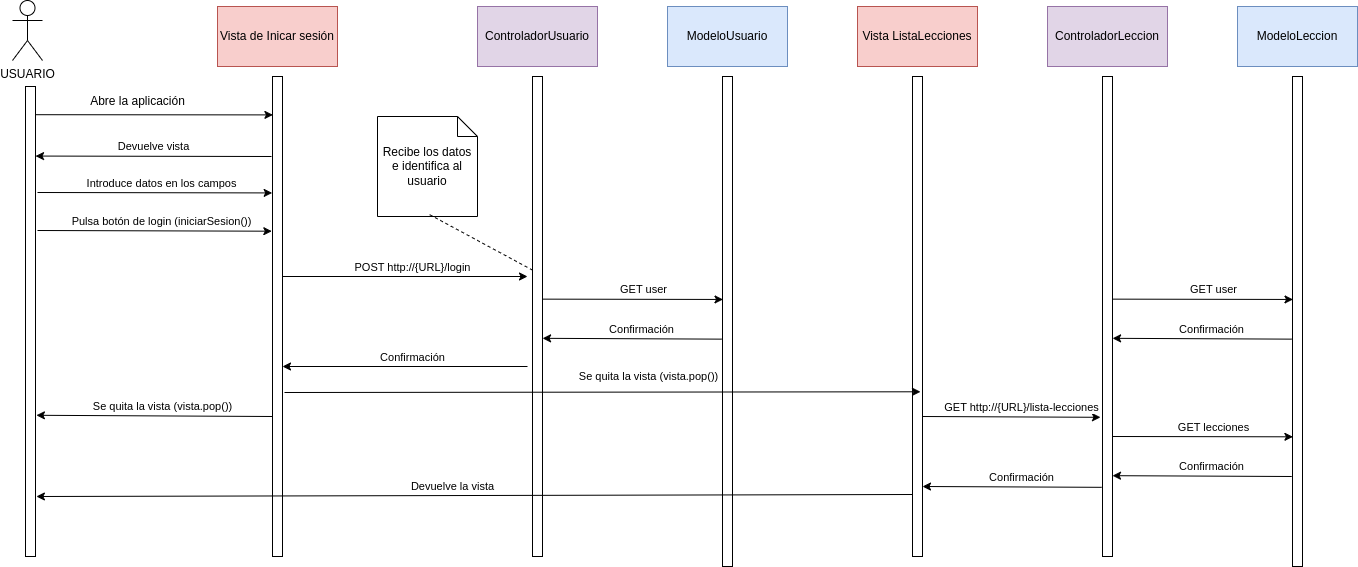

The diagram above was exported from draw.io. Its source (the exported page's mxGraphModel, read from the mxfile embedded in the PNG):
<mxGraphModel dx="1739" dy="1124" grid="1" gridSize="10" guides="1" tooltips="1" connect="1" arrows="1" fold="1" page="1" pageScale="1" pageWidth="827" pageHeight="1169" math="0" shadow="0">
  <root>
    <mxCell id="0" />
    <mxCell id="1" parent="0" />
    <mxCell id="QjFY5Hb_OVjGN8fXvdF1-1" value="Vista de Inicar sesión" style="rounded=0;whiteSpace=wrap;html=1;fillColor=#f8cecc;strokeColor=#b85450;" vertex="1" parent="1">
      <mxGeometry x="70" y="210" width="120" height="60" as="geometry" />
    </mxCell>
    <mxCell id="QjFY5Hb_OVjGN8fXvdF1-2" value="ControladorUsuario" style="rounded=0;whiteSpace=wrap;html=1;fillColor=#e1d5e7;strokeColor=#9673a6;" vertex="1" parent="1">
      <mxGeometry x="330" y="210" width="120" height="60" as="geometry" />
    </mxCell>
    <mxCell id="QjFY5Hb_OVjGN8fXvdF1-3" value="ModeloUsuario" style="rounded=0;whiteSpace=wrap;html=1;fillColor=#dae8fc;strokeColor=#6c8ebf;" vertex="1" parent="1">
      <mxGeometry x="520" y="210" width="120" height="60" as="geometry" />
    </mxCell>
    <mxCell id="QjFY5Hb_OVjGN8fXvdF1-4" value="USUARIO" style="shape=umlActor;verticalLabelPosition=bottom;verticalAlign=top;html=1;outlineConnect=0;" vertex="1" parent="1">
      <mxGeometry x="-135" y="204" width="30" height="60" as="geometry" />
    </mxCell>
    <mxCell id="QjFY5Hb_OVjGN8fXvdF1-5" value="" style="rounded=0;whiteSpace=wrap;html=1;" vertex="1" parent="1">
      <mxGeometry x="-122" y="290" width="10" height="470" as="geometry" />
    </mxCell>
    <mxCell id="QjFY5Hb_OVjGN8fXvdF1-6" value="" style="rounded=0;whiteSpace=wrap;html=1;" vertex="1" parent="1">
      <mxGeometry x="125" y="280" width="10" height="480" as="geometry" />
    </mxCell>
    <mxCell id="QjFY5Hb_OVjGN8fXvdF1-7" value="" style="rounded=0;whiteSpace=wrap;html=1;" vertex="1" parent="1">
      <mxGeometry x="385" y="280" width="10" height="480" as="geometry" />
    </mxCell>
    <mxCell id="QjFY5Hb_OVjGN8fXvdF1-8" value="" style="rounded=0;whiteSpace=wrap;html=1;" vertex="1" parent="1">
      <mxGeometry x="575" y="280" width="10" height="490" as="geometry" />
    </mxCell>
    <mxCell id="QjFY5Hb_OVjGN8fXvdF1-9" value="" style="endArrow=classic;html=1;rounded=0;entryX=0.042;entryY=0.08;entryDx=0;entryDy=0;entryPerimeter=0;exitX=1.012;exitY=0.06;exitDx=0;exitDy=0;exitPerimeter=0;" edge="1" parent="1" target="QjFY5Hb_OVjGN8fXvdF1-6" source="QjFY5Hb_OVjGN8fXvdF1-5">
      <mxGeometry width="50" height="50" relative="1" as="geometry">
        <mxPoint x="-110" y="320" as="sourcePoint" />
        <mxPoint x="122.99999999999955" y="321.18000000000006" as="targetPoint" />
      </mxGeometry>
    </mxCell>
    <mxCell id="QjFY5Hb_OVjGN8fXvdF1-10" value="Abre la aplicación" style="text;html=1;align=center;verticalAlign=middle;resizable=0;points=[];autosize=1;strokeColor=none;fillColor=none;" vertex="1" parent="1">
      <mxGeometry x="-70" y="290" width="120" height="30" as="geometry" />
    </mxCell>
    <mxCell id="QjFY5Hb_OVjGN8fXvdF1-11" value="" style="endArrow=none;html=1;rounded=0;exitX=1.004;exitY=0.148;exitDx=0;exitDy=0;exitPerimeter=0;entryX=-0.2;entryY=0.049;entryDx=0;entryDy=0;entryPerimeter=0;startArrow=classic;startFill=1;endFill=0;" edge="1" parent="1" source="QjFY5Hb_OVjGN8fXvdF1-5">
      <mxGeometry width="50" height="50" relative="1" as="geometry">
        <mxPoint x="-150" y="360.9800000000001" as="sourcePoint" />
        <mxPoint x="124" y="360" as="targetPoint" />
      </mxGeometry>
    </mxCell>
    <mxCell id="QjFY5Hb_OVjGN8fXvdF1-12" value="Devuelve vista" style="edgeLabel;html=1;align=center;verticalAlign=middle;resizable=0;points=[];" vertex="1" connectable="0" parent="QjFY5Hb_OVjGN8fXvdF1-11">
      <mxGeometry x="0.1461" y="3" relative="1" as="geometry">
        <mxPoint x="-17" y="-7" as="offset" />
      </mxGeometry>
    </mxCell>
    <mxCell id="QjFY5Hb_OVjGN8fXvdF1-17" value="" style="endArrow=classic;html=1;rounded=0;entryX=-0.033;entryY=0.281;entryDx=0;entryDy=0;entryPerimeter=0;" edge="1" parent="1">
      <mxGeometry width="50" height="50" relative="1" as="geometry">
        <mxPoint x="-110" y="396" as="sourcePoint" />
        <mxPoint x="124.67000000000007" y="396.4200000000001" as="targetPoint" />
      </mxGeometry>
    </mxCell>
    <mxCell id="QjFY5Hb_OVjGN8fXvdF1-18" value="Introduce datos en los campos" style="edgeLabel;html=1;align=center;verticalAlign=middle;resizable=0;points=[];" vertex="1" connectable="0" parent="QjFY5Hb_OVjGN8fXvdF1-17">
      <mxGeometry x="-0.0889" y="-3" relative="1" as="geometry">
        <mxPoint x="17" y="-13" as="offset" />
      </mxGeometry>
    </mxCell>
    <mxCell id="QjFY5Hb_OVjGN8fXvdF1-19" value="" style="endArrow=classic;html=1;rounded=0;entryX=-0.067;entryY=0.335;entryDx=0;entryDy=0;entryPerimeter=0;" edge="1" parent="1">
      <mxGeometry width="50" height="50" relative="1" as="geometry">
        <mxPoint x="-110" y="434" as="sourcePoint" />
        <mxPoint x="124.32999999999993" y="434.6999999999998" as="targetPoint" />
      </mxGeometry>
    </mxCell>
    <mxCell id="QjFY5Hb_OVjGN8fXvdF1-20" value="Pulsa botón de login (iniciarSesion())" style="edgeLabel;html=1;align=center;verticalAlign=middle;resizable=0;points=[];" vertex="1" connectable="0" parent="QjFY5Hb_OVjGN8fXvdF1-19">
      <mxGeometry x="-0.0889" y="-3" relative="1" as="geometry">
        <mxPoint x="17" y="-13" as="offset" />
      </mxGeometry>
    </mxCell>
    <mxCell id="QjFY5Hb_OVjGN8fXvdF1-21" value="" style="endArrow=classic;html=1;rounded=0;" edge="1" parent="1">
      <mxGeometry width="50" height="50" relative="1" as="geometry">
        <mxPoint x="135" y="480" as="sourcePoint" />
        <mxPoint x="380" y="480" as="targetPoint" />
      </mxGeometry>
    </mxCell>
    <mxCell id="QjFY5Hb_OVjGN8fXvdF1-22" value="POST http://{URL}/login" style="edgeLabel;html=1;align=center;verticalAlign=middle;resizable=0;points=[];" vertex="1" connectable="0" parent="QjFY5Hb_OVjGN8fXvdF1-21">
      <mxGeometry x="-0.0889" y="-3" relative="1" as="geometry">
        <mxPoint x="17" y="-13" as="offset" />
      </mxGeometry>
    </mxCell>
    <mxCell id="QjFY5Hb_OVjGN8fXvdF1-23" value="" style="endArrow=classic;html=1;rounded=0;exitX=1.04;exitY=0.402;exitDx=0;exitDy=0;exitPerimeter=0;entryX=0.05;entryY=0.455;entryDx=0;entryDy=0;entryPerimeter=0;" edge="1" parent="1" target="QjFY5Hb_OVjGN8fXvdF1-8">
      <mxGeometry width="50" height="50" relative="1" as="geometry">
        <mxPoint x="395.40000000000055" y="502.6400000000003" as="sourcePoint" />
        <mxPoint x="570" y="503" as="targetPoint" />
      </mxGeometry>
    </mxCell>
    <mxCell id="QjFY5Hb_OVjGN8fXvdF1-24" value="GET user" style="edgeLabel;html=1;align=center;verticalAlign=middle;resizable=0;points=[];" vertex="1" connectable="0" parent="QjFY5Hb_OVjGN8fXvdF1-23">
      <mxGeometry x="-0.0889" y="-3" relative="1" as="geometry">
        <mxPoint x="17" y="-13" as="offset" />
      </mxGeometry>
    </mxCell>
    <mxCell id="QjFY5Hb_OVjGN8fXvdF1-25" value="" style="endArrow=none;html=1;rounded=0;exitX=1.008;exitY=0.451;exitDx=0;exitDy=0;exitPerimeter=0;startArrow=classic;startFill=1;endFill=0;entryX=-0.067;entryY=0.536;entryDx=0;entryDy=0;entryPerimeter=0;" edge="1" parent="1" target="QjFY5Hb_OVjGN8fXvdF1-8">
      <mxGeometry width="50" height="50" relative="1" as="geometry">
        <mxPoint x="395.0800000000004" y="541.8200000000002" as="sourcePoint" />
        <mxPoint x="570" y="542" as="targetPoint" />
      </mxGeometry>
    </mxCell>
    <mxCell id="QjFY5Hb_OVjGN8fXvdF1-26" value="Confirmación" style="edgeLabel;html=1;align=center;verticalAlign=middle;resizable=0;points=[];" vertex="1" connectable="0" parent="QjFY5Hb_OVjGN8fXvdF1-25">
      <mxGeometry x="-0.0889" y="-3" relative="1" as="geometry">
        <mxPoint x="17" y="-13" as="offset" />
      </mxGeometry>
    </mxCell>
    <mxCell id="QjFY5Hb_OVjGN8fXvdF1-27" value="Recibe los datos e identifica al usuario" style="shape=note;size=20;whiteSpace=wrap;html=1;" vertex="1" parent="1">
      <mxGeometry x="230" y="320" width="100" height="100" as="geometry" />
    </mxCell>
    <mxCell id="QjFY5Hb_OVjGN8fXvdF1-28" value="" style="endArrow=none;dashed=1;html=1;rounded=0;exitX=0.014;exitY=0.374;exitDx=0;exitDy=0;exitPerimeter=0;" edge="1" parent="1">
      <mxGeometry width="50" height="50" relative="1" as="geometry">
        <mxPoint x="385.1400000000003" y="473.67999999999984" as="sourcePoint" />
        <mxPoint x="280" y="417" as="targetPoint" />
      </mxGeometry>
    </mxCell>
    <mxCell id="QjFY5Hb_OVjGN8fXvdF1-31" value="" style="endArrow=none;html=1;rounded=0;startArrow=classic;startFill=1;endFill=0;" edge="1" parent="1">
      <mxGeometry width="50" height="50" relative="1" as="geometry">
        <mxPoint x="135" y="570" as="sourcePoint" />
        <mxPoint x="380" y="570" as="targetPoint" />
      </mxGeometry>
    </mxCell>
    <mxCell id="QjFY5Hb_OVjGN8fXvdF1-32" value="Confirmación" style="edgeLabel;html=1;align=center;verticalAlign=middle;resizable=0;points=[];" vertex="1" connectable="0" parent="QjFY5Hb_OVjGN8fXvdF1-31">
      <mxGeometry x="-0.0889" y="-3" relative="1" as="geometry">
        <mxPoint x="17" y="-13" as="offset" />
      </mxGeometry>
    </mxCell>
    <mxCell id="QjFY5Hb_OVjGN8fXvdF1-36" value="Vista ListaLecciones" style="rounded=0;whiteSpace=wrap;html=1;fillColor=#f8cecc;strokeColor=#b85450;" vertex="1" parent="1">
      <mxGeometry x="710" y="210" width="120" height="60" as="geometry" />
    </mxCell>
    <mxCell id="QjFY5Hb_OVjGN8fXvdF1-37" value="" style="rounded=0;whiteSpace=wrap;html=1;" vertex="1" parent="1">
      <mxGeometry x="765" y="280" width="10" height="480" as="geometry" />
    </mxCell>
    <mxCell id="QjFY5Hb_OVjGN8fXvdF1-41" value="" style="endArrow=none;html=1;rounded=0;startArrow=classic;startFill=1;endFill=0;exitX=1.09;exitY=0.657;exitDx=0;exitDy=0;exitPerimeter=0;entryX=0;entryY=0.5;entryDx=0;entryDy=0;" edge="1" parent="1">
      <mxGeometry width="50" height="50" relative="1" as="geometry">
        <mxPoint x="-111.10000000000014" y="618.79" as="sourcePoint" />
        <mxPoint x="125" y="620" as="targetPoint" />
      </mxGeometry>
    </mxCell>
    <mxCell id="QjFY5Hb_OVjGN8fXvdF1-42" value="Se quita la vista (vista.pop())" style="edgeLabel;html=1;align=center;verticalAlign=middle;resizable=0;points=[];" vertex="1" connectable="0" parent="QjFY5Hb_OVjGN8fXvdF1-41">
      <mxGeometry x="-0.0889" y="-3" relative="1" as="geometry">
        <mxPoint x="17" y="-13" as="offset" />
      </mxGeometry>
    </mxCell>
    <mxCell id="QjFY5Hb_OVjGN8fXvdF1-43" value="" style="endArrow=none;html=1;rounded=0;startArrow=classic;startFill=1;endFill=0;exitX=1.09;exitY=0.657;exitDx=0;exitDy=0;exitPerimeter=0;entryX=0;entryY=0.725;entryDx=0;entryDy=0;entryPerimeter=0;" edge="1" parent="1">
      <mxGeometry width="50" height="50" relative="1" as="geometry">
        <mxPoint x="-111.10000000000014" y="700" as="sourcePoint" />
        <mxPoint x="765" y="698" as="targetPoint" />
      </mxGeometry>
    </mxCell>
    <mxCell id="QjFY5Hb_OVjGN8fXvdF1-44" value="Devuelve la vista" style="edgeLabel;html=1;align=center;verticalAlign=middle;resizable=0;points=[];" vertex="1" connectable="0" parent="QjFY5Hb_OVjGN8fXvdF1-43">
      <mxGeometry x="-0.0889" y="-3" relative="1" as="geometry">
        <mxPoint x="17" y="-13" as="offset" />
      </mxGeometry>
    </mxCell>
    <mxCell id="QjFY5Hb_OVjGN8fXvdF1-45" value="ControladorLeccion" style="rounded=0;whiteSpace=wrap;html=1;fillColor=#e1d5e7;strokeColor=#9673a6;" vertex="1" parent="1">
      <mxGeometry x="900" y="210" width="120" height="60" as="geometry" />
    </mxCell>
    <mxCell id="QjFY5Hb_OVjGN8fXvdF1-46" value="ModeloLeccion" style="rounded=0;whiteSpace=wrap;html=1;fillColor=#dae8fc;strokeColor=#6c8ebf;" vertex="1" parent="1">
      <mxGeometry x="1090" y="210" width="120" height="60" as="geometry" />
    </mxCell>
    <mxCell id="QjFY5Hb_OVjGN8fXvdF1-47" value="" style="rounded=0;whiteSpace=wrap;html=1;" vertex="1" parent="1">
      <mxGeometry x="955" y="280" width="10" height="480" as="geometry" />
    </mxCell>
    <mxCell id="QjFY5Hb_OVjGN8fXvdF1-48" value="" style="rounded=0;whiteSpace=wrap;html=1;" vertex="1" parent="1">
      <mxGeometry x="1145" y="280" width="10" height="490" as="geometry" />
    </mxCell>
    <mxCell id="QjFY5Hb_OVjGN8fXvdF1-49" value="" style="endArrow=classic;html=1;rounded=0;exitX=1.04;exitY=0.402;exitDx=0;exitDy=0;exitPerimeter=0;entryX=0.05;entryY=0.455;entryDx=0;entryDy=0;entryPerimeter=0;" edge="1" parent="1" target="QjFY5Hb_OVjGN8fXvdF1-48">
      <mxGeometry width="50" height="50" relative="1" as="geometry">
        <mxPoint x="965.4000000000005" y="502.6400000000003" as="sourcePoint" />
        <mxPoint x="1140" y="503" as="targetPoint" />
      </mxGeometry>
    </mxCell>
    <mxCell id="QjFY5Hb_OVjGN8fXvdF1-50" value="GET user" style="edgeLabel;html=1;align=center;verticalAlign=middle;resizable=0;points=[];" vertex="1" connectable="0" parent="QjFY5Hb_OVjGN8fXvdF1-49">
      <mxGeometry x="-0.0889" y="-3" relative="1" as="geometry">
        <mxPoint x="17" y="-13" as="offset" />
      </mxGeometry>
    </mxCell>
    <mxCell id="QjFY5Hb_OVjGN8fXvdF1-51" value="" style="endArrow=none;html=1;rounded=0;exitX=1.008;exitY=0.451;exitDx=0;exitDy=0;exitPerimeter=0;startArrow=classic;startFill=1;endFill=0;entryX=-0.067;entryY=0.536;entryDx=0;entryDy=0;entryPerimeter=0;" edge="1" parent="1" target="QjFY5Hb_OVjGN8fXvdF1-48">
      <mxGeometry width="50" height="50" relative="1" as="geometry">
        <mxPoint x="965.0800000000004" y="541.8200000000002" as="sourcePoint" />
        <mxPoint x="1140" y="542" as="targetPoint" />
      </mxGeometry>
    </mxCell>
    <mxCell id="QjFY5Hb_OVjGN8fXvdF1-52" value="Confirmación" style="edgeLabel;html=1;align=center;verticalAlign=middle;resizable=0;points=[];" vertex="1" connectable="0" parent="QjFY5Hb_OVjGN8fXvdF1-51">
      <mxGeometry x="-0.0889" y="-3" relative="1" as="geometry">
        <mxPoint x="17" y="-13" as="offset" />
      </mxGeometry>
    </mxCell>
    <mxCell id="QjFY5Hb_OVjGN8fXvdF1-53" value="" style="endArrow=classic;html=1;rounded=0;entryX=-0.2;entryY=0.71;entryDx=0;entryDy=0;entryPerimeter=0;" edge="1" parent="1" target="QjFY5Hb_OVjGN8fXvdF1-47">
      <mxGeometry width="50" height="50" relative="1" as="geometry">
        <mxPoint x="775" y="620" as="sourcePoint" />
        <mxPoint x="931.8900000000003" y="619.52" as="targetPoint" />
      </mxGeometry>
    </mxCell>
    <mxCell id="QjFY5Hb_OVjGN8fXvdF1-54" value="GET http://{URL}/lista-lecciones" style="edgeLabel;html=1;align=center;verticalAlign=middle;resizable=0;points=[];" vertex="1" connectable="0" parent="QjFY5Hb_OVjGN8fXvdF1-53">
      <mxGeometry x="-0.0889" y="-3" relative="1" as="geometry">
        <mxPoint x="17" y="-13" as="offset" />
      </mxGeometry>
    </mxCell>
    <mxCell id="QjFY5Hb_OVjGN8fXvdF1-55" value="" style="endArrow=none;html=1;rounded=0;startArrow=classic;startFill=1;endFill=0;exitX=0.8;exitY=0.636;exitDx=0;exitDy=0;exitPerimeter=0;" edge="1" parent="1">
      <mxGeometry width="50" height="50" relative="1" as="geometry">
        <mxPoint x="773" y="595.28" as="sourcePoint" />
        <mxPoint x="137" y="596" as="targetPoint" />
      </mxGeometry>
    </mxCell>
    <mxCell id="QjFY5Hb_OVjGN8fXvdF1-56" value="Se quita la vista (vista.pop())" style="edgeLabel;html=1;align=center;verticalAlign=middle;resizable=0;points=[];" vertex="1" connectable="0" parent="QjFY5Hb_OVjGN8fXvdF1-55">
      <mxGeometry x="-0.0889" y="-3" relative="1" as="geometry">
        <mxPoint x="17" y="-13" as="offset" />
      </mxGeometry>
    </mxCell>
    <mxCell id="QjFY5Hb_OVjGN8fXvdF1-60" value="" style="endArrow=classic;html=1;rounded=0;exitX=1.04;exitY=0.402;exitDx=0;exitDy=0;exitPerimeter=0;entryX=0.05;entryY=0.455;entryDx=0;entryDy=0;entryPerimeter=0;" edge="1" parent="1">
      <mxGeometry width="50" height="50" relative="1" as="geometry">
        <mxPoint x="965.320000000001" y="640.0000000000003" as="sourcePoint" />
        <mxPoint x="1145.42" y="640.3099999999998" as="targetPoint" />
      </mxGeometry>
    </mxCell>
    <mxCell id="QjFY5Hb_OVjGN8fXvdF1-61" value="GET lecciones" style="edgeLabel;html=1;align=center;verticalAlign=middle;resizable=0;points=[];" vertex="1" connectable="0" parent="QjFY5Hb_OVjGN8fXvdF1-60">
      <mxGeometry x="-0.0889" y="-3" relative="1" as="geometry">
        <mxPoint x="17" y="-13" as="offset" />
      </mxGeometry>
    </mxCell>
    <mxCell id="QjFY5Hb_OVjGN8fXvdF1-62" value="" style="endArrow=none;html=1;rounded=0;exitX=1.008;exitY=0.451;exitDx=0;exitDy=0;exitPerimeter=0;startArrow=classic;startFill=1;endFill=0;entryX=-0.067;entryY=0.536;entryDx=0;entryDy=0;entryPerimeter=0;" edge="1" parent="1">
      <mxGeometry width="50" height="50" relative="1" as="geometry">
        <mxPoint x="965.0000000000003" y="679.1800000000002" as="sourcePoint" />
        <mxPoint x="1144.25" y="679.9999999999999" as="targetPoint" />
      </mxGeometry>
    </mxCell>
    <mxCell id="QjFY5Hb_OVjGN8fXvdF1-63" value="Confirmación" style="edgeLabel;html=1;align=center;verticalAlign=middle;resizable=0;points=[];" vertex="1" connectable="0" parent="QjFY5Hb_OVjGN8fXvdF1-62">
      <mxGeometry x="-0.0889" y="-3" relative="1" as="geometry">
        <mxPoint x="17" y="-13" as="offset" />
      </mxGeometry>
    </mxCell>
    <mxCell id="QjFY5Hb_OVjGN8fXvdF1-64" value="" style="endArrow=none;html=1;rounded=0;exitX=1.008;exitY=0.451;exitDx=0;exitDy=0;exitPerimeter=0;startArrow=classic;startFill=1;endFill=0;entryX=-0.067;entryY=0.536;entryDx=0;entryDy=0;entryPerimeter=0;" edge="1" parent="1">
      <mxGeometry width="50" height="50" relative="1" as="geometry">
        <mxPoint x="775.0000000000005" y="690.0000000000002" as="sourcePoint" />
        <mxPoint x="954.25" y="690.8199999999999" as="targetPoint" />
      </mxGeometry>
    </mxCell>
    <mxCell id="QjFY5Hb_OVjGN8fXvdF1-65" value="Confirmación" style="edgeLabel;html=1;align=center;verticalAlign=middle;resizable=0;points=[];" vertex="1" connectable="0" parent="QjFY5Hb_OVjGN8fXvdF1-64">
      <mxGeometry x="-0.0889" y="-3" relative="1" as="geometry">
        <mxPoint x="17" y="-13" as="offset" />
      </mxGeometry>
    </mxCell>
  </root>
</mxGraphModel>